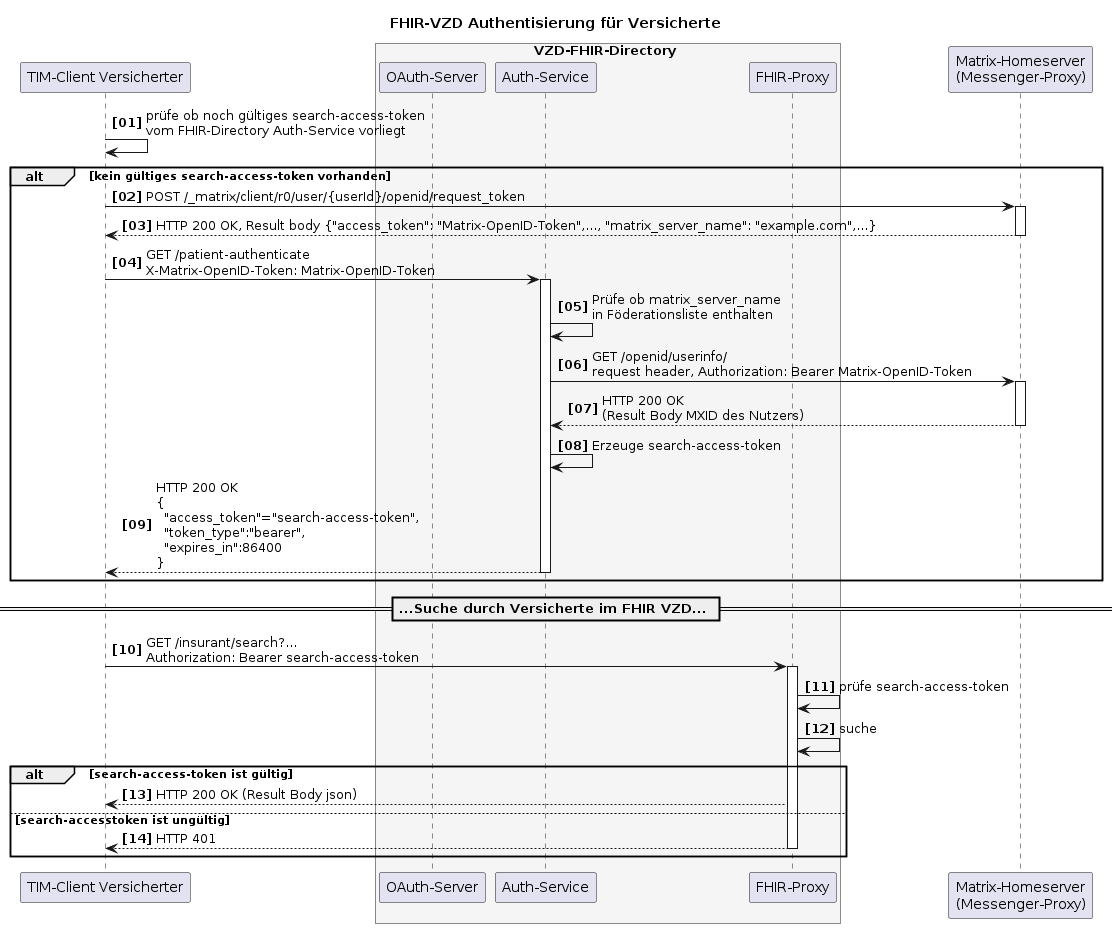

The diagram above was rendered by PlantUML. Its source (embedded in the PNG):
@startuml
autonumber 1 1 "<b>[00]"
title "FHIR-VZD Authentisierung für Versicherte"

participant VClient as "TIM-Client Versicherter"

box VZD-FHIR-Directory #WhiteSmoke
    participant "OAuth-Server" as VzdOAuth
    participant "Auth-Service" as VzdAuth
    participant fp as "FHIR-Proxy"
end box

participant hs as "Matrix-Homeserver\n(Messenger-Proxy)"

VClient-> VClient: prüfe ob noch gültiges search-access-token\nvom FHIR-Directory Auth-Service vorliegt

alt kein gültiges search-access-token vorhanden
   VClient-> hs: POST /_matrix/client/r0/user/{userId}/openid/request_token
   activate hs
   hs --> VClient: HTTP 200 OK, Result body {"access_token": "Matrix-OpenID-Token",..., "matrix_server_name": "example.com",...}
   deactivate hs

   VClient->VzdAuth++: GET /patient-authenticate \nX-Matrix-OpenID-Token: Matrix-OpenID-Token

   VzdAuth-> VzdAuth: Prüfe ob matrix_server_name\nin Föderationsliste enthalten
   VzdAuth-> hs: GET /openid/userinfo/\nrequest header, Authorization: Bearer Matrix-OpenID-Token
   activate hs
   hs --> VzdAuth: HTTP 200 OK\n(Result Body MXID des Nutzers)
   deactivate hs
   VzdAuth->VzdAuth: Erzeuge search-access-token
   VzdAuth--> VClient: HTTP 200 OK\n{\n  "access_token"="search-access-token",\n  "token_type":"bearer",\n  "expires_in":86400\n}
   deactivate VzdAuth


end

== ...Suche durch Versicherte im FHIR VZD... ==

VClient -> fp: GET /insurant/search?...\nAuthorization: Bearer search-access-token
activate fp
fp -> fp: prüfe search-access-token
fp -> fp: suche

alt search-access-token ist gültig
   fp --> VClient : HTTP 200 OK (Result Body json)
 else search-accesstoken ist ungültig
   fp --> VClient : HTTP 401
   deactivate fp
end

@enduml